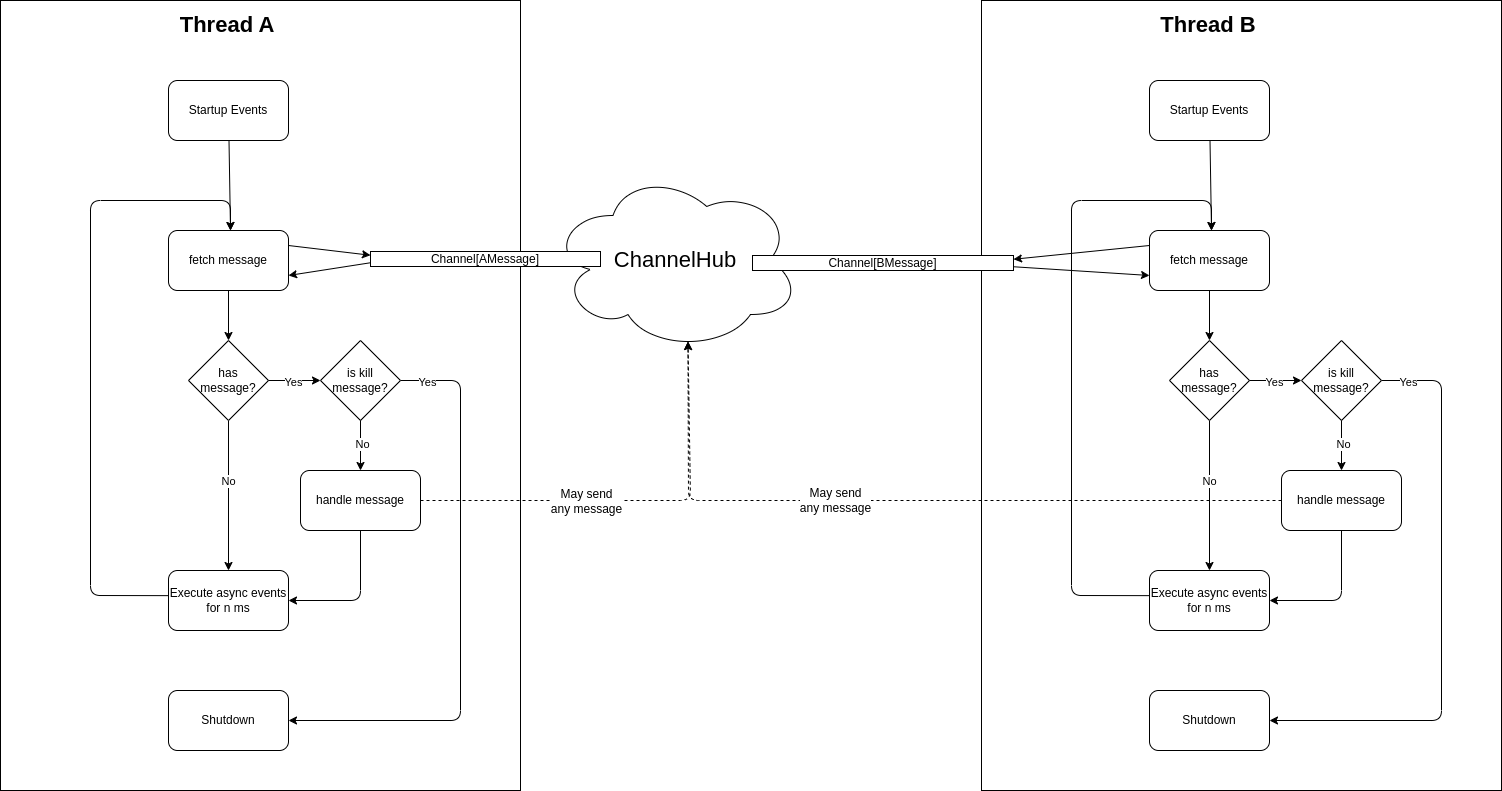

The diagram above was exported from draw.io. Its source (the exported page's mxGraphModel, read from the mxfile embedded in the PNG):
<mxGraphModel dx="1383" dy="1760" grid="1" gridSize="10" guides="1" tooltips="1" connect="1" arrows="1" fold="1" page="1" pageScale="1" pageWidth="827" pageHeight="1169" background="none" math="0" shadow="0">
  <root>
    <mxCell id="0" />
    <mxCell id="1" parent="0" />
    <mxCell id="27" value="" style="rounded=0;whiteSpace=wrap;html=1;" vertex="1" parent="1">
      <mxGeometry width="520" height="790" as="geometry" />
    </mxCell>
    <mxCell id="11" value="" style="edgeStyle=none;html=1;" edge="1" parent="1" source="2" target="5">
      <mxGeometry relative="1" as="geometry" />
    </mxCell>
    <mxCell id="33" style="edgeStyle=none;html=1;exitX=1;exitY=0.25;exitDx=0;exitDy=0;entryX=0;entryY=0.25;entryDx=0;entryDy=0;fontSize=22;startArrow=none;startFill=0;endArrow=classic;endFill=1;" edge="1" parent="1" source="2" target="32">
      <mxGeometry relative="1" as="geometry" />
    </mxCell>
    <mxCell id="2" value="fetch message" style="rounded=1;whiteSpace=wrap;html=1;" parent="1" vertex="1">
      <mxGeometry x="168" y="230" width="120" height="60" as="geometry" />
    </mxCell>
    <mxCell id="10" style="edgeStyle=none;html=1;entryX=1;entryY=0.5;entryDx=0;entryDy=0;" edge="1" parent="1" source="3" target="4">
      <mxGeometry relative="1" as="geometry">
        <Array as="points">
          <mxPoint x="360" y="600" />
        </Array>
      </mxGeometry>
    </mxCell>
    <mxCell id="35" style="edgeStyle=none;html=1;exitX=1;exitY=0.5;exitDx=0;exitDy=0;entryX=0.55;entryY=0.95;entryDx=0;entryDy=0;entryPerimeter=0;fontSize=22;startArrow=none;startFill=0;endArrow=classic;endFill=1;dashed=1;" edge="1" parent="1" source="3" target="29">
      <mxGeometry relative="1" as="geometry">
        <Array as="points">
          <mxPoint x="690" y="500" />
        </Array>
      </mxGeometry>
    </mxCell>
    <mxCell id="66" value="May send&lt;br&gt;any message" style="edgeLabel;html=1;align=center;verticalAlign=middle;resizable=0;points=[];fontSize=12;" vertex="1" connectable="0" parent="35">
      <mxGeometry x="-0.2285" relative="1" as="geometry">
        <mxPoint as="offset" />
      </mxGeometry>
    </mxCell>
    <mxCell id="3" value="handle message" style="rounded=1;whiteSpace=wrap;html=1;" vertex="1" parent="1">
      <mxGeometry x="300" y="470" width="120" height="60" as="geometry" />
    </mxCell>
    <mxCell id="12" style="edgeStyle=none;html=1;exitX=-0.005;exitY=0.419;exitDx=0;exitDy=0;exitPerimeter=0;" edge="1" parent="1" source="4">
      <mxGeometry relative="1" as="geometry">
        <mxPoint x="230" y="230" as="targetPoint" />
        <Array as="points">
          <mxPoint x="90" y="595" />
          <mxPoint x="90" y="200" />
          <mxPoint x="230" y="200" />
        </Array>
      </mxGeometry>
    </mxCell>
    <mxCell id="4" value="Execute async events for n ms" style="rounded=1;whiteSpace=wrap;html=1;" vertex="1" parent="1">
      <mxGeometry x="168" y="570" width="120" height="60" as="geometry" />
    </mxCell>
    <mxCell id="6" style="edgeStyle=none;html=1;entryX=0.5;entryY=0;entryDx=0;entryDy=0;startArrow=none;exitX=0.5;exitY=1;exitDx=0;exitDy=0;" edge="1" parent="1" source="17" target="3">
      <mxGeometry relative="1" as="geometry">
        <Array as="points">
          <mxPoint x="360" y="380" />
        </Array>
      </mxGeometry>
    </mxCell>
    <mxCell id="20" value="No" style="edgeLabel;html=1;align=center;verticalAlign=middle;resizable=0;points=[];" vertex="1" connectable="0" parent="6">
      <mxGeometry x="0.5623" y="1" relative="1" as="geometry">
        <mxPoint as="offset" />
      </mxGeometry>
    </mxCell>
    <mxCell id="7" value="" style="edgeStyle=none;html=1;" edge="1" parent="1" source="5" target="4">
      <mxGeometry relative="1" as="geometry" />
    </mxCell>
    <mxCell id="9" value="No" style="edgeLabel;html=1;align=center;verticalAlign=middle;resizable=0;points=[];" vertex="1" connectable="0" parent="7">
      <mxGeometry x="-0.1885" y="-1" relative="1" as="geometry">
        <mxPoint as="offset" />
      </mxGeometry>
    </mxCell>
    <mxCell id="5" value="has message?" style="rhombus;whiteSpace=wrap;html=1;" vertex="1" parent="1">
      <mxGeometry x="188" y="340" width="80" height="80" as="geometry" />
    </mxCell>
    <mxCell id="14" style="edgeStyle=none;html=1;" edge="1" parent="1" source="13">
      <mxGeometry relative="1" as="geometry">
        <mxPoint x="230" y="230" as="targetPoint" />
      </mxGeometry>
    </mxCell>
    <mxCell id="13" value="Startup Events" style="rounded=1;whiteSpace=wrap;html=1;" vertex="1" parent="1">
      <mxGeometry x="168" y="80" width="120" height="60" as="geometry" />
    </mxCell>
    <mxCell id="15" value="Shutdown" style="rounded=1;whiteSpace=wrap;html=1;" vertex="1" parent="1">
      <mxGeometry x="168" y="690" width="120" height="60" as="geometry" />
    </mxCell>
    <mxCell id="18" value="" style="edgeStyle=none;html=1;endArrow=classic;exitX=1;exitY=0.5;exitDx=0;exitDy=0;startArrow=none;startFill=0;endFill=1;entryX=0;entryY=0.5;entryDx=0;entryDy=0;" edge="1" parent="1" source="5" target="17">
      <mxGeometry relative="1" as="geometry">
        <mxPoint x="280" y="360" as="sourcePoint" />
        <mxPoint x="310" y="350" as="targetPoint" />
        <Array as="points" />
      </mxGeometry>
    </mxCell>
    <mxCell id="19" value="Yes" style="edgeLabel;html=1;align=center;verticalAlign=middle;resizable=0;points=[];" vertex="1" connectable="0" parent="18">
      <mxGeometry x="-0.356" y="-1" relative="1" as="geometry">
        <mxPoint x="6" as="offset" />
      </mxGeometry>
    </mxCell>
    <mxCell id="21" style="edgeStyle=none;html=1;exitX=1;exitY=0.5;exitDx=0;exitDy=0;entryX=1;entryY=0.5;entryDx=0;entryDy=0;" edge="1" parent="1" source="17" target="15">
      <mxGeometry relative="1" as="geometry">
        <Array as="points">
          <mxPoint x="460" y="380" />
          <mxPoint x="460" y="720" />
        </Array>
      </mxGeometry>
    </mxCell>
    <mxCell id="23" value="Yes" style="edgeLabel;html=1;align=center;verticalAlign=middle;resizable=0;points=[];" vertex="1" connectable="0" parent="21">
      <mxGeometry x="-0.8287" y="-1" relative="1" as="geometry">
        <mxPoint x="-24" as="offset" />
      </mxGeometry>
    </mxCell>
    <mxCell id="17" value="is kill message?" style="rhombus;whiteSpace=wrap;html=1;" vertex="1" parent="1">
      <mxGeometry x="320" y="340" width="80" height="80" as="geometry" />
    </mxCell>
    <mxCell id="28" value="Thread A" style="text;html=1;strokeColor=none;fillColor=none;align=center;verticalAlign=middle;whiteSpace=wrap;rounded=0;fontSize=22;fontStyle=1" vertex="1" parent="1">
      <mxGeometry x="166" y="10" width="122" height="30" as="geometry" />
    </mxCell>
    <mxCell id="29" value="ChannelHub" style="ellipse;shape=cloud;whiteSpace=wrap;html=1;fontSize=22;" vertex="1" parent="1">
      <mxGeometry x="550" y="170" width="250" height="180" as="geometry" />
    </mxCell>
    <mxCell id="34" style="edgeStyle=none;html=1;exitX=0;exitY=0.75;exitDx=0;exitDy=0;entryX=1;entryY=0.75;entryDx=0;entryDy=0;fontSize=22;startArrow=none;startFill=0;endArrow=classic;endFill=1;" edge="1" parent="1" source="32" target="2">
      <mxGeometry relative="1" as="geometry" />
    </mxCell>
    <mxCell id="32" value="Channel[AMessage]" style="rounded=0;whiteSpace=wrap;html=1;fontSize=12;" vertex="1" parent="1">
      <mxGeometry x="370" y="251" width="230" height="15" as="geometry" />
    </mxCell>
    <mxCell id="37" value="" style="rounded=0;whiteSpace=wrap;html=1;" vertex="1" parent="1">
      <mxGeometry x="981" width="520" height="790" as="geometry" />
    </mxCell>
    <mxCell id="38" value="" style="edgeStyle=none;html=1;" edge="1" parent="1" source="40" target="49">
      <mxGeometry relative="1" as="geometry" />
    </mxCell>
    <mxCell id="39" style="edgeStyle=none;html=1;exitX=0;exitY=0.25;exitDx=0;exitDy=0;entryX=1;entryY=0.25;entryDx=0;entryDy=0;fontSize=22;startArrow=none;startFill=0;endArrow=classic;endFill=1;" edge="1" parent="1" source="40" target="60">
      <mxGeometry relative="1" as="geometry">
        <mxPoint x="1351" y="254.75" as="targetPoint" />
      </mxGeometry>
    </mxCell>
    <mxCell id="40" value="fetch message" style="rounded=1;whiteSpace=wrap;html=1;" vertex="1" parent="1">
      <mxGeometry x="1149" y="230" width="120" height="60" as="geometry" />
    </mxCell>
    <mxCell id="41" style="edgeStyle=none;html=1;entryX=1;entryY=0.5;entryDx=0;entryDy=0;" edge="1" parent="1" source="42" target="44">
      <mxGeometry relative="1" as="geometry">
        <Array as="points">
          <mxPoint x="1341" y="600" />
        </Array>
      </mxGeometry>
    </mxCell>
    <mxCell id="63" style="edgeStyle=none;html=1;exitX=0;exitY=0.5;exitDx=0;exitDy=0;fontSize=12;startArrow=none;startFill=0;endArrow=classic;endFill=1;entryX=0.55;entryY=0.95;entryDx=0;entryDy=0;entryPerimeter=0;dashed=1;" edge="1" parent="1" source="42" target="29">
      <mxGeometry relative="1" as="geometry">
        <mxPoint x="829.9999999999998" y="510" as="targetPoint" />
        <Array as="points">
          <mxPoint x="688" y="500" />
        </Array>
      </mxGeometry>
    </mxCell>
    <mxCell id="67" value="May send&lt;br&gt;any message" style="edgeLabel;html=1;align=center;verticalAlign=middle;resizable=0;points=[];fontSize=12;" vertex="1" connectable="0" parent="63">
      <mxGeometry x="0.1915" y="-1" relative="1" as="geometry">
        <mxPoint as="offset" />
      </mxGeometry>
    </mxCell>
    <mxCell id="42" value="handle message" style="rounded=1;whiteSpace=wrap;html=1;" vertex="1" parent="1">
      <mxGeometry x="1281" y="470" width="120" height="60" as="geometry" />
    </mxCell>
    <mxCell id="43" style="edgeStyle=none;html=1;exitX=-0.005;exitY=0.419;exitDx=0;exitDy=0;exitPerimeter=0;" edge="1" parent="1" source="44">
      <mxGeometry relative="1" as="geometry">
        <mxPoint x="1211" y="230" as="targetPoint" />
        <Array as="points">
          <mxPoint x="1071" y="595" />
          <mxPoint x="1071" y="200" />
          <mxPoint x="1211" y="200" />
        </Array>
      </mxGeometry>
    </mxCell>
    <mxCell id="44" value="Execute async events for n ms" style="rounded=1;whiteSpace=wrap;html=1;" vertex="1" parent="1">
      <mxGeometry x="1149" y="570" width="120" height="60" as="geometry" />
    </mxCell>
    <mxCell id="45" style="edgeStyle=none;html=1;entryX=0.5;entryY=0;entryDx=0;entryDy=0;startArrow=none;exitX=0.5;exitY=1;exitDx=0;exitDy=0;" edge="1" parent="1" source="57" target="42">
      <mxGeometry relative="1" as="geometry">
        <Array as="points">
          <mxPoint x="1341" y="380" />
        </Array>
      </mxGeometry>
    </mxCell>
    <mxCell id="46" value="No" style="edgeLabel;html=1;align=center;verticalAlign=middle;resizable=0;points=[];" vertex="1" connectable="0" parent="45">
      <mxGeometry x="0.5623" y="1" relative="1" as="geometry">
        <mxPoint as="offset" />
      </mxGeometry>
    </mxCell>
    <mxCell id="47" value="" style="edgeStyle=none;html=1;" edge="1" parent="1" source="49" target="44">
      <mxGeometry relative="1" as="geometry" />
    </mxCell>
    <mxCell id="48" value="No" style="edgeLabel;html=1;align=center;verticalAlign=middle;resizable=0;points=[];" vertex="1" connectable="0" parent="47">
      <mxGeometry x="-0.1885" y="-1" relative="1" as="geometry">
        <mxPoint as="offset" />
      </mxGeometry>
    </mxCell>
    <mxCell id="49" value="has message?" style="rhombus;whiteSpace=wrap;html=1;" vertex="1" parent="1">
      <mxGeometry x="1169" y="340" width="80" height="80" as="geometry" />
    </mxCell>
    <mxCell id="50" style="edgeStyle=none;html=1;" edge="1" parent="1" source="51">
      <mxGeometry relative="1" as="geometry">
        <mxPoint x="1211" y="230" as="targetPoint" />
      </mxGeometry>
    </mxCell>
    <mxCell id="51" value="Startup Events" style="rounded=1;whiteSpace=wrap;html=1;" vertex="1" parent="1">
      <mxGeometry x="1149" y="80" width="120" height="60" as="geometry" />
    </mxCell>
    <mxCell id="52" value="Shutdown" style="rounded=1;whiteSpace=wrap;html=1;" vertex="1" parent="1">
      <mxGeometry x="1149" y="690" width="120" height="60" as="geometry" />
    </mxCell>
    <mxCell id="53" value="" style="edgeStyle=none;html=1;endArrow=classic;exitX=1;exitY=0.5;exitDx=0;exitDy=0;startArrow=none;startFill=0;endFill=1;entryX=0;entryY=0.5;entryDx=0;entryDy=0;" edge="1" parent="1" source="49" target="57">
      <mxGeometry relative="1" as="geometry">
        <mxPoint x="1261" y="360" as="sourcePoint" />
        <mxPoint x="1291" y="350" as="targetPoint" />
        <Array as="points" />
      </mxGeometry>
    </mxCell>
    <mxCell id="54" value="Yes" style="edgeLabel;html=1;align=center;verticalAlign=middle;resizable=0;points=[];" vertex="1" connectable="0" parent="53">
      <mxGeometry x="-0.356" y="-1" relative="1" as="geometry">
        <mxPoint x="6" as="offset" />
      </mxGeometry>
    </mxCell>
    <mxCell id="55" style="edgeStyle=none;html=1;exitX=1;exitY=0.5;exitDx=0;exitDy=0;entryX=1;entryY=0.5;entryDx=0;entryDy=0;" edge="1" parent="1" source="57" target="52">
      <mxGeometry relative="1" as="geometry">
        <Array as="points">
          <mxPoint x="1441" y="380" />
          <mxPoint x="1441" y="720" />
        </Array>
      </mxGeometry>
    </mxCell>
    <mxCell id="56" value="Yes" style="edgeLabel;html=1;align=center;verticalAlign=middle;resizable=0;points=[];" vertex="1" connectable="0" parent="55">
      <mxGeometry x="-0.8287" y="-1" relative="1" as="geometry">
        <mxPoint x="-24" as="offset" />
      </mxGeometry>
    </mxCell>
    <mxCell id="57" value="is kill message?" style="rhombus;whiteSpace=wrap;html=1;" vertex="1" parent="1">
      <mxGeometry x="1301" y="340" width="80" height="80" as="geometry" />
    </mxCell>
    <mxCell id="58" value="Thread B" style="text;html=1;strokeColor=none;fillColor=none;align=center;verticalAlign=middle;whiteSpace=wrap;rounded=0;fontSize=22;fontStyle=1" vertex="1" parent="1">
      <mxGeometry x="1147" y="10" width="122" height="30" as="geometry" />
    </mxCell>
    <mxCell id="62" style="edgeStyle=none;html=1;exitX=1;exitY=0.75;exitDx=0;exitDy=0;entryX=0;entryY=0.75;entryDx=0;entryDy=0;fontSize=12;startArrow=none;startFill=0;endArrow=classic;endFill=1;" edge="1" parent="1" source="60" target="40">
      <mxGeometry relative="1" as="geometry" />
    </mxCell>
    <mxCell id="60" value="Channel[BMessage]" style="rounded=0;whiteSpace=wrap;html=1;fontSize=12;" vertex="1" parent="1">
      <mxGeometry x="752" y="255" width="261" height="15" as="geometry" />
    </mxCell>
  </root>
</mxGraphModel>